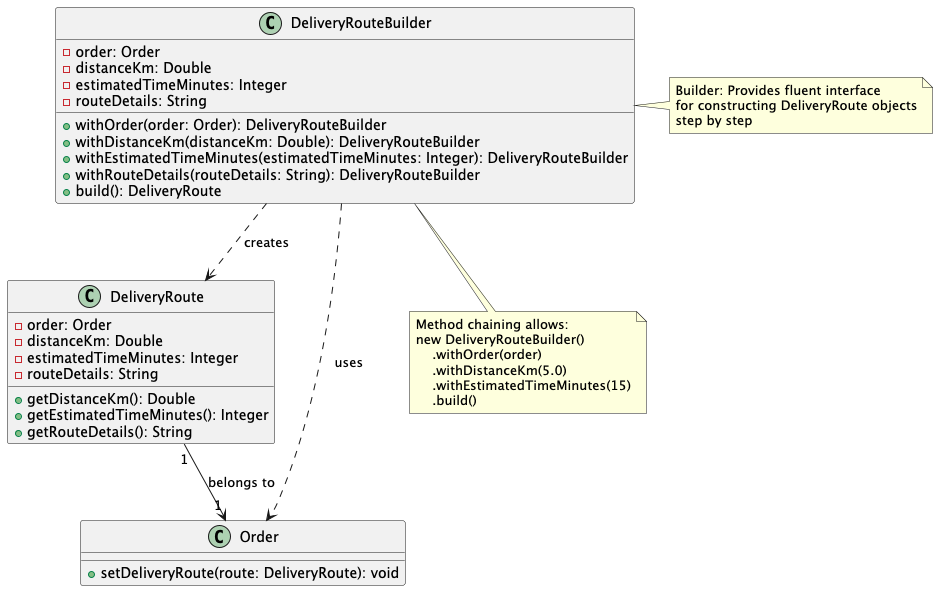

The diagram above was rendered by PlantUML. Its source (embedded in the PNG):
@startuml Builder Pattern - Delivery Route Builder

class DeliveryRouteBuilder {
    - order: Order
    - distanceKm: Double
    - estimatedTimeMinutes: Integer
    - routeDetails: String
    + withOrder(order: Order): DeliveryRouteBuilder
    + withDistanceKm(distanceKm: Double): DeliveryRouteBuilder
    + withEstimatedTimeMinutes(estimatedTimeMinutes: Integer): DeliveryRouteBuilder
    + withRouteDetails(routeDetails: String): DeliveryRouteBuilder
    + build(): DeliveryRoute
}

class DeliveryRoute {
    - order: Order
    - distanceKm: Double
    - estimatedTimeMinutes: Integer
    - routeDetails: String
    + getDistanceKm(): Double
    + getEstimatedTimeMinutes(): Integer
    + getRouteDetails(): String
}

class Order {
    + setDeliveryRoute(route: DeliveryRoute): void
}

' Relationships
DeliveryRouteBuilder ..> Order : uses
DeliveryRouteBuilder ..> DeliveryRoute : creates
DeliveryRoute "1" --> "1" Order : belongs to

note right of DeliveryRouteBuilder
    Builder: Provides fluent interface
    for constructing DeliveryRoute objects
    step by step
end note

note bottom of DeliveryRouteBuilder
    Method chaining allows:
    new DeliveryRouteBuilder()
        .withOrder(order)
        .withDistanceKm(5.0)
        .withEstimatedTimeMinutes(15)
        .build()
end note

@enduml